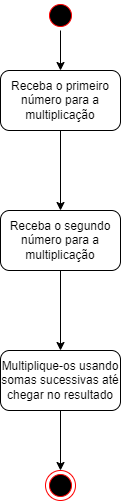

The diagram above was exported from draw.io. Its source (the exported page's mxGraphModel, read from the mxfile embedded in the PNG):
<mxGraphModel dx="868" dy="425" grid="1" gridSize="10" guides="1" tooltips="1" connect="1" arrows="1" fold="1" page="1" pageScale="1" pageWidth="827" pageHeight="1169" math="0" shadow="0">
  <root>
    <mxCell id="0" />
    <mxCell id="1" parent="0" />
    <mxCell id="759HRwSipQZnQ8SpjXfS-4" value="" style="edgeStyle=orthogonalEdgeStyle;rounded=0;orthogonalLoop=1;jettySize=auto;html=1;" edge="1" parent="1" source="759HRwSipQZnQ8SpjXfS-1" target="759HRwSipQZnQ8SpjXfS-3">
      <mxGeometry relative="1" as="geometry" />
    </mxCell>
    <mxCell id="759HRwSipQZnQ8SpjXfS-1" value="" style="ellipse;html=1;shape=startState;fillColor=#000000;strokeColor=#ff0000;" vertex="1" parent="1">
      <mxGeometry x="400" width="30" height="30" as="geometry" />
    </mxCell>
    <mxCell id="759HRwSipQZnQ8SpjXfS-6" value="" style="edgeStyle=orthogonalEdgeStyle;rounded=0;orthogonalLoop=1;jettySize=auto;html=1;" edge="1" parent="1" source="759HRwSipQZnQ8SpjXfS-3" target="759HRwSipQZnQ8SpjXfS-5">
      <mxGeometry relative="1" as="geometry" />
    </mxCell>
    <mxCell id="759HRwSipQZnQ8SpjXfS-3" value="Receba o primeiro número para a multiplicação" style="rounded=1;whiteSpace=wrap;html=1;" vertex="1" parent="1">
      <mxGeometry x="355" y="70" width="120" height="60" as="geometry" />
    </mxCell>
    <mxCell id="759HRwSipQZnQ8SpjXfS-8" value="" style="edgeStyle=orthogonalEdgeStyle;rounded=0;orthogonalLoop=1;jettySize=auto;html=1;" edge="1" parent="1" source="759HRwSipQZnQ8SpjXfS-5" target="759HRwSipQZnQ8SpjXfS-7">
      <mxGeometry relative="1" as="geometry" />
    </mxCell>
    <mxCell id="759HRwSipQZnQ8SpjXfS-5" value="&lt;span&gt;Receba o segundo número para a multiplicação&lt;/span&gt;" style="whiteSpace=wrap;html=1;rounded=1;" vertex="1" parent="1">
      <mxGeometry x="355" y="210" width="120" height="60" as="geometry" />
    </mxCell>
    <mxCell id="759HRwSipQZnQ8SpjXfS-10" style="edgeStyle=orthogonalEdgeStyle;rounded=0;orthogonalLoop=1;jettySize=auto;html=1;entryX=0.5;entryY=0;entryDx=0;entryDy=0;" edge="1" parent="1" source="759HRwSipQZnQ8SpjXfS-7" target="759HRwSipQZnQ8SpjXfS-9">
      <mxGeometry relative="1" as="geometry" />
    </mxCell>
    <mxCell id="759HRwSipQZnQ8SpjXfS-7" value="Multiplique-os usando somas sucessivas até chegar no resultado" style="whiteSpace=wrap;html=1;rounded=1;" vertex="1" parent="1">
      <mxGeometry x="355" y="350" width="120" height="60" as="geometry" />
    </mxCell>
    <mxCell id="759HRwSipQZnQ8SpjXfS-9" value="" style="ellipse;html=1;shape=endState;fillColor=#000000;strokeColor=#ff0000;" vertex="1" parent="1">
      <mxGeometry x="400" y="470" width="30" height="30" as="geometry" />
    </mxCell>
  </root>
</mxGraphModel>